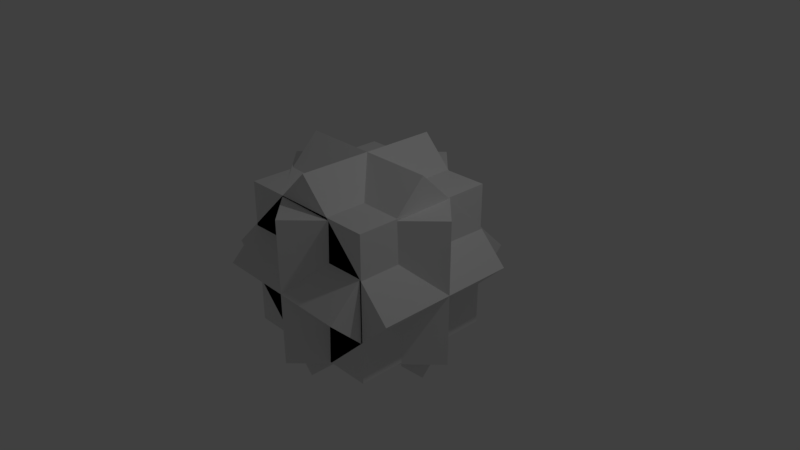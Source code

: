# Source: hidebox.blend  (saved by Blender 2.79.0; exported with 4.5.12 LTS)
import bpy
from mathutils import Matrix  # noqa: F401  (used for matrix-valued properties, if any)

bpy.ops.wm.read_factory_settings(use_empty=True)
scene = bpy.context.scene
scene.name = 'Scene'

# ---- collections
col_collection_1 = bpy.data.collections.new('Collection 1'); scene.collection.children.link(col_collection_1)

# ---- world
world_world = bpy.data.worlds.new('World'); scene.world = world_world
world_world.color = (0.05088, 0.05088, 0.05088)
world_world.use_sun_shadow = False
world_world.sun_shadow_jitter_overblur = 0.0
world_world.cycles.sampling_method = 'MANUAL'

# ---- cameras
cam_camera = bpy.data.cameras.new('Camera')
cam_camera.clip_end = 100.0
cam_camera.lens = 35.0
cam_camera.sensor_width = 32.0
cam_camera.sensor_height = 18.0
cam_camera.ortho_scale = 7.314
cam_camera.dof.focus_distance = 0.0
cam_camera.dof.aperture_fstop = 128.0

# ---- lights
light_lamp = bpy.data.lights.new('Lamp', 'POINT')
light_lamp.transmission_factor = 0.0
light_lamp.cutoff_distance = 30.0
light_lamp.energy = 100.0
light_lamp.shadow_buffer_clip_start = 1.001
light_lamp.shadow_soft_size = 0.1
light_lamp.shadow_maximum_resolution = 0.006
light_lamp.use_absolute_resolution = True

# ---- meshes
me_cube_003 = bpy.data.meshes.new('Cube.003')
me_cube_003.from_pydata([(-1.0, -1.0, -1.0), (-1.0, -1.0, 1.0), (-1.0, 1.0, -1.0), (-1.0, 1.0, 1.0), (1.0, -1.0, -1.0), (1.0, -1.0, 1.0), (1.0, 1.0, -1.0), (1.0, 1.0, 1.0)], [], [(0, 1, 3, 2), (2, 3, 7, 6), (6, 7, 5, 4), (4, 5, 1, 0), (2, 6, 4, 0), (7, 3, 1, 5)])
_uv = me_cube_003.uv_layers.new(name='UVMap')
_uv.uv.foreach_set('vector', [0.375, 0.0, 0.625, 0.0, 0.625, 0.25, 0.375, 0.25, 0.375, 0.25, 0.625, 0.25, 0.625, 0.5, 0.375, 0.5, 0.375, 0.5, 0.625, 0.5, 0.625, 0.75, 0.375, 0.75, 0.375, 0.75, 0.625, 0.75, 0.625, 1.0, 0.375, 1.0, 0.125, 0.5, 0.375, 0.5, 0.375, 0.75, 0.125, 0.75, 0.625, 0.5, 0.875, 0.5, 0.875, 0.75, 0.625, 0.75])
me_cube_003.use_remesh_preserve_volume = False
me_cube_003.use_remesh_preserve_attributes = False
me_cube_003.use_mirror_vertex_groups = False
me_cube_003.update()
me_cube_002 = bpy.data.meshes.new('Cube.002')
me_cube_002.from_pydata([(-1.0, -1.0, -1.0), (-1.0, -1.0, 1.0), (-1.0, 1.0, -1.0), (-1.0, 1.0, 1.0), (1.0, -1.0, -1.0), (1.0, -1.0, 1.0), (1.0, 1.0, -1.0), (1.0, 1.0, 1.0)], [], [(0, 1, 3, 2), (2, 3, 7, 6), (6, 7, 5, 4), (4, 5, 1, 0), (2, 6, 4, 0), (7, 3, 1, 5)])
_uv = me_cube_002.uv_layers.new(name='UVMap')
_uv.uv.foreach_set('vector', [0.375, 0.0, 0.625, 0.0, 0.625, 0.25, 0.375, 0.25, 0.375, 0.25, 0.625, 0.25, 0.625, 0.5, 0.375, 0.5, 0.375, 0.5, 0.625, 0.5, 0.625, 0.75, 0.375, 0.75, 0.375, 0.75, 0.625, 0.75, 0.625, 1.0, 0.375, 1.0, 0.125, 0.5, 0.375, 0.5, 0.375, 0.75, 0.125, 0.75, 0.625, 0.5, 0.875, 0.5, 0.875, 0.75, 0.625, 0.75])
me_cube_002.use_remesh_preserve_volume = False
me_cube_002.use_remesh_preserve_attributes = False
me_cube_002.use_mirror_vertex_groups = False
me_cube_002.update()
me_cube_001 = bpy.data.meshes.new('Cube.001')
me_cube_001.from_pydata([(-1.0, -1.0, -1.0), (-1.0, -1.0, 1.0), (-1.0, 1.0, -1.0), (-1.0, 1.0, 1.0), (1.0, -1.0, -1.0), (1.0, -1.0, 1.0), (1.0, 1.0, -1.0), (1.0, 1.0, 1.0)], [], [(0, 1, 3, 2), (2, 3, 7, 6), (6, 7, 5, 4), (4, 5, 1, 0), (2, 6, 4, 0), (7, 3, 1, 5)])
_uv = me_cube_001.uv_layers.new(name='UVMap')
_uv.uv.foreach_set('vector', [0.375, 0.0, 0.625, 0.0, 0.625, 0.25, 0.375, 0.25, 0.375, 0.25, 0.625, 0.25, 0.625, 0.5, 0.375, 0.5, 0.375, 0.5, 0.625, 0.5, 0.625, 0.75, 0.375, 0.75, 0.375, 0.75, 0.625, 0.75, 0.625, 1.0, 0.375, 1.0, 0.125, 0.5, 0.375, 0.5, 0.375, 0.75, 0.125, 0.75, 0.625, 0.5, 0.875, 0.5, 0.875, 0.75, 0.625, 0.75])
me_cube_001.use_remesh_preserve_volume = False
me_cube_001.use_remesh_preserve_attributes = False
me_cube_001.use_mirror_vertex_groups = False
me_cube_001.update()
me_cube = bpy.data.meshes.new('Cube')
me_cube.from_pydata([(-1.0, -1.0, -1.0), (-1.0, -1.0, 1.0), (-1.0, 1.0, -1.0), (-1.0, 1.0, 1.0), (1.0, -1.0, -1.0), (1.0, -1.0, 1.0), (1.0, 1.0, -1.0), (1.0, 1.0, 1.0)], [], [(0, 1, 3, 2), (2, 3, 7, 6), (6, 7, 5, 4), (4, 5, 1, 0), (2, 6, 4, 0), (7, 3, 1, 5)])
_uv = me_cube.uv_layers.new(name='UVMap')
_uv.uv.foreach_set('vector', [0.375, 0.0, 0.625, 0.0, 0.625, 0.25, 0.375, 0.25, 0.375, 0.25, 0.625, 0.25, 0.625, 0.5, 0.375, 0.5, 0.375, 0.5, 0.625, 0.5, 0.625, 0.75, 0.375, 0.75, 0.375, 0.75, 0.625, 0.75, 0.625, 1.0, 0.375, 1.0, 0.125, 0.5, 0.375, 0.5, 0.375, 0.75, 0.125, 0.75, 0.625, 0.5, 0.875, 0.5, 0.875, 0.75, 0.625, 0.75])
me_cube.use_remesh_preserve_volume = False
me_cube.use_remesh_preserve_attributes = False
me_cube.use_mirror_vertex_groups = False
me_cube.update()

# ---- objects
ob_cube_003 = bpy.data.objects.new('Cube.003', me_cube_003)
ob_cube_002 = bpy.data.objects.new('Cube.002', me_cube_002)
ob_cube_001 = bpy.data.objects.new('Cube.001', me_cube_001)
ob_cube = bpy.data.objects.new('Cube', me_cube)
ob_lamp = bpy.data.objects.new('Lamp', light_lamp)
ob_camera = bpy.data.objects.new('Camera', cam_camera)

# ---- transforms, parenting, visibility, modifiers, constraints
ob_cube_003.location = (0.0, 0.0, 0.0)
ob_cube_003.rotation_euler = (1.546, 0.0008006, -2.345)
ob_cube_003.lineart.crease_threshold = 0.0
ob_cube_002.location = (0.0, 0.0, 0.0)
ob_cube_002.rotation_euler = (0.0, -0.7738, -1.589)
ob_cube_002.lineart.crease_threshold = 0.0
ob_cube_001.location = (0.0, 0.0, 0.0)
ob_cube_001.rotation_euler = (0.0, -0.7738, 0.0)
ob_cube_001.lineart.crease_threshold = 0.0
ob_cube.location = (0.0, 0.0, 0.0)
ob_cube.lineart.crease_threshold = 0.0
ob_lamp.location = (4.076, 1.005, 5.904)
ob_lamp.rotation_euler = (0.6503, 0.05522, 1.866)
ob_lamp.lock_rotations_4d = False
ob_lamp.empty_display_type = 'ARROWS'
ob_lamp.color = (0.0, 0.0, 0.0, 0.0)
ob_lamp.lineart.crease_threshold = 0.0
ob_camera.location = (7.481, -6.508, 5.344)
ob_camera.rotation_euler = (1.109, 0.0, 0.8149)
ob_camera.lock_rotations_4d = False
ob_camera.empty_display_type = 'ARROWS'
ob_camera.color = (0.0, 0.0, 0.0, 0.0)
ob_camera.display_type = 'WIRE'
ob_camera.lineart.crease_threshold = 0.0

# ---- collection membership
col_collection_1.objects.link(ob_cube_003)
col_collection_1.objects.link(ob_cube_002)
col_collection_1.objects.link(ob_cube_001)
col_collection_1.objects.link(ob_cube)
col_collection_1.objects.link(ob_lamp)
col_collection_1.objects.link(ob_camera)

# ---- scene / render settings (as saved in the file)
scene.camera = ob_camera
scene.frame_start = 1; scene.frame_end = 250; scene.frame_set(0)
scene.render.engine = 'BLENDER_EEVEE_NEXT'
scene.render.resolution_percentage = 50
scene.render.dither_intensity = 0.0
scene.cycles.use_denoising = False
scene.cycles.samples = 128
scene.cycles.sampling_pattern = 'TABULATED_SOBOL'
scene.cycles.use_adaptive_sampling = False
scene.cycles.use_light_tree = False
scene.cycles.blur_glossy = 0.0
scene.cycles.sample_clamp_indirect = 0.0
scene.view_settings.view_transform = 'Standard'
bpy.context.view_layer.update()
